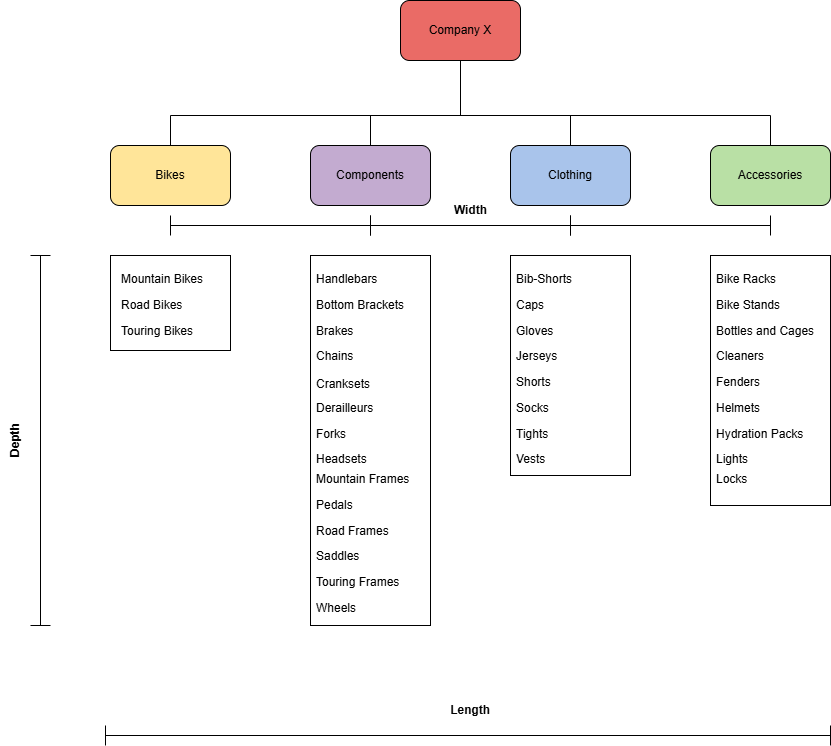

The diagram above was exported from draw.io. Its source (the exported page's mxGraphModel, read from the mxfile embedded in the PNG):
<mxGraphModel dx="2288" dy="759" grid="1" gridSize="10" guides="1" tooltips="1" connect="1" arrows="1" fold="1" page="1" pageScale="1" pageWidth="827" pageHeight="1169" math="0" shadow="0">
  <root>
    <mxCell id="0" />
    <mxCell id="1" parent="0" />
    <mxCell id="6IduexWtSZpUWepMskOs-15" value="Company X" style="rounded=1;whiteSpace=wrap;html=1;fillColor=#EA6B66;" parent="1" vertex="1">
      <mxGeometry x="-85" y="610" width="120" height="60" as="geometry" />
    </mxCell>
    <mxCell id="6IduexWtSZpUWepMskOs-16" value="Bikes" style="rounded=1;whiteSpace=wrap;html=1;fillColor=#FFE599;" parent="1" vertex="1">
      <mxGeometry x="-375" y="755" width="120" height="60" as="geometry" />
    </mxCell>
    <mxCell id="6IduexWtSZpUWepMskOs-17" value="Components" style="rounded=1;whiteSpace=wrap;html=1;fillColor=#C3ABD0;" parent="1" vertex="1">
      <mxGeometry x="-175" y="755" width="120" height="60" as="geometry" />
    </mxCell>
    <mxCell id="6IduexWtSZpUWepMskOs-18" value="Clothing" style="rounded=1;whiteSpace=wrap;html=1;fillColor=#A9C4EB;" parent="1" vertex="1">
      <mxGeometry x="25" y="755" width="120" height="60" as="geometry" />
    </mxCell>
    <mxCell id="6IduexWtSZpUWepMskOs-20" value="Accessories" style="rounded=1;whiteSpace=wrap;html=1;fillColor=#B9E0A5;" parent="1" vertex="1">
      <mxGeometry x="225" y="755" width="120" height="60" as="geometry" />
    </mxCell>
    <mxCell id="6IduexWtSZpUWepMskOs-22" value="" style="endArrow=none;html=1;rounded=0;entryX=0.5;entryY=0;entryDx=0;entryDy=0;exitX=0.5;exitY=0;exitDx=0;exitDy=0;" parent="1" source="6IduexWtSZpUWepMskOs-16" target="6IduexWtSZpUWepMskOs-20" edge="1">
      <mxGeometry width="50" height="50" relative="1" as="geometry">
        <mxPoint x="-35" y="605" as="sourcePoint" />
        <mxPoint x="15" y="555" as="targetPoint" />
        <Array as="points">
          <mxPoint x="-315" y="725" />
          <mxPoint x="285" y="725" />
        </Array>
      </mxGeometry>
    </mxCell>
    <mxCell id="6IduexWtSZpUWepMskOs-25" value="" style="endArrow=none;html=1;rounded=0;entryX=0.5;entryY=0;entryDx=0;entryDy=0;exitX=0.5;exitY=0;exitDx=0;exitDy=0;" parent="1" source="6IduexWtSZpUWepMskOs-18" target="6IduexWtSZpUWepMskOs-17" edge="1">
      <mxGeometry width="50" height="50" relative="1" as="geometry">
        <mxPoint x="95" y="745" as="sourcePoint" />
        <mxPoint x="75" y="635" as="targetPoint" />
        <Array as="points">
          <mxPoint x="85" y="725" />
          <mxPoint x="-115" y="725" />
        </Array>
      </mxGeometry>
    </mxCell>
    <mxCell id="6IduexWtSZpUWepMskOs-26" value="" style="endArrow=none;html=1;rounded=0;exitX=0.5;exitY=1;exitDx=0;exitDy=0;" parent="1" source="6IduexWtSZpUWepMskOs-15" edge="1">
      <mxGeometry width="50" height="50" relative="1" as="geometry">
        <mxPoint x="25" y="685" as="sourcePoint" />
        <mxPoint x="-25" y="725" as="targetPoint" />
      </mxGeometry>
    </mxCell>
    <mxCell id="17Q_o_E2MSQHk4Rc0R4f-2" value="" style="rounded=0;whiteSpace=wrap;html=1;" parent="1" vertex="1">
      <mxGeometry x="-375" y="865" width="120" height="95" as="geometry" />
    </mxCell>
    <mxCell id="17Q_o_E2MSQHk4Rc0R4f-3" value="" style="rounded=0;whiteSpace=wrap;html=1;" parent="1" vertex="1">
      <mxGeometry x="-175" y="865" width="120" height="370" as="geometry" />
    </mxCell>
    <mxCell id="17Q_o_E2MSQHk4Rc0R4f-4" value="" style="rounded=0;whiteSpace=wrap;html=1;" parent="1" vertex="1">
      <mxGeometry x="25" y="865" width="120" height="220" as="geometry" />
    </mxCell>
    <mxCell id="17Q_o_E2MSQHk4Rc0R4f-5" value="" style="rounded=0;whiteSpace=wrap;html=1;" parent="1" vertex="1">
      <mxGeometry x="225" y="865" width="120" height="250" as="geometry" />
    </mxCell>
    <mxCell id="17Q_o_E2MSQHk4Rc0R4f-6" value="Mountain Bikes" style="text;strokeColor=none;fillColor=none;align=left;verticalAlign=top;spacingLeft=4;spacingRight=4;overflow=hidden;rotatable=0;points=[[0,0.5],[1,0.5]];portConstraint=eastwest;whiteSpace=wrap;html=1;" parent="1" vertex="1">
      <mxGeometry x="-370" y="875" width="110" height="26" as="geometry" />
    </mxCell>
    <mxCell id="17Q_o_E2MSQHk4Rc0R4f-7" value="Road Bikes" style="text;strokeColor=none;fillColor=none;align=left;verticalAlign=top;spacingLeft=4;spacingRight=4;overflow=hidden;rotatable=0;points=[[0,0.5],[1,0.5]];portConstraint=eastwest;whiteSpace=wrap;html=1;" parent="1" vertex="1">
      <mxGeometry x="-370" y="901" width="110" height="26" as="geometry" />
    </mxCell>
    <mxCell id="17Q_o_E2MSQHk4Rc0R4f-8" value="Touring Bikes" style="text;strokeColor=none;fillColor=none;align=left;verticalAlign=top;spacingLeft=4;spacingRight=4;overflow=hidden;rotatable=0;points=[[0,0.5],[1,0.5]];portConstraint=eastwest;whiteSpace=wrap;html=1;" parent="1" vertex="1">
      <mxGeometry x="-370" y="927" width="110" height="26" as="geometry" />
    </mxCell>
    <mxCell id="17Q_o_E2MSQHk4Rc0R4f-10" value="Handlebars" style="text;strokeColor=none;fillColor=none;align=left;verticalAlign=top;spacingLeft=4;spacingRight=4;overflow=hidden;rotatable=0;points=[[0,0.5],[1,0.5]];portConstraint=eastwest;whiteSpace=wrap;html=1;" parent="1" vertex="1">
      <mxGeometry x="-175" y="875" width="110" height="26" as="geometry" />
    </mxCell>
    <mxCell id="17Q_o_E2MSQHk4Rc0R4f-11" value="Bottom Brackets" style="text;strokeColor=none;fillColor=none;align=left;verticalAlign=top;spacingLeft=4;spacingRight=4;overflow=hidden;rotatable=0;points=[[0,0.5],[1,0.5]];portConstraint=eastwest;whiteSpace=wrap;html=1;" parent="1" vertex="1">
      <mxGeometry x="-175" y="901" width="110" height="26" as="geometry" />
    </mxCell>
    <mxCell id="17Q_o_E2MSQHk4Rc0R4f-12" value="Brakes" style="text;strokeColor=none;fillColor=none;align=left;verticalAlign=top;spacingLeft=4;spacingRight=4;overflow=hidden;rotatable=0;points=[[0,0.5],[1,0.5]];portConstraint=eastwest;whiteSpace=wrap;html=1;" parent="1" vertex="1">
      <mxGeometry x="-175" y="927" width="110" height="26" as="geometry" />
    </mxCell>
    <mxCell id="17Q_o_E2MSQHk4Rc0R4f-13" value="Chains" style="text;strokeColor=none;fillColor=none;align=left;verticalAlign=top;spacingLeft=4;spacingRight=4;overflow=hidden;rotatable=0;points=[[0,0.5],[1,0.5]];portConstraint=eastwest;whiteSpace=wrap;html=1;" parent="1" vertex="1">
      <mxGeometry x="-175" y="952" width="110" height="26" as="geometry" />
    </mxCell>
    <mxCell id="17Q_o_E2MSQHk4Rc0R4f-14" value="Bib-Shorts" style="text;strokeColor=none;fillColor=none;align=left;verticalAlign=top;spacingLeft=4;spacingRight=4;overflow=hidden;rotatable=0;points=[[0,0.5],[1,0.5]];portConstraint=eastwest;whiteSpace=wrap;html=1;" parent="1" vertex="1">
      <mxGeometry x="25" y="875" width="110" height="26" as="geometry" />
    </mxCell>
    <mxCell id="17Q_o_E2MSQHk4Rc0R4f-15" value="Caps" style="text;strokeColor=none;fillColor=none;align=left;verticalAlign=top;spacingLeft=4;spacingRight=4;overflow=hidden;rotatable=0;points=[[0,0.5],[1,0.5]];portConstraint=eastwest;whiteSpace=wrap;html=1;" parent="1" vertex="1">
      <mxGeometry x="25" y="901" width="110" height="26" as="geometry" />
    </mxCell>
    <mxCell id="17Q_o_E2MSQHk4Rc0R4f-16" value="Gloves" style="text;strokeColor=none;fillColor=none;align=left;verticalAlign=top;spacingLeft=4;spacingRight=4;overflow=hidden;rotatable=0;points=[[0,0.5],[1,0.5]];portConstraint=eastwest;whiteSpace=wrap;html=1;" parent="1" vertex="1">
      <mxGeometry x="25" y="927" width="110" height="26" as="geometry" />
    </mxCell>
    <mxCell id="17Q_o_E2MSQHk4Rc0R4f-17" value="Jerseys" style="text;strokeColor=none;fillColor=none;align=left;verticalAlign=top;spacingLeft=4;spacingRight=4;overflow=hidden;rotatable=0;points=[[0,0.5],[1,0.5]];portConstraint=eastwest;whiteSpace=wrap;html=1;" parent="1" vertex="1">
      <mxGeometry x="25" y="952" width="110" height="26" as="geometry" />
    </mxCell>
    <mxCell id="17Q_o_E2MSQHk4Rc0R4f-22" value="Bike Racks" style="text;strokeColor=none;fillColor=none;align=left;verticalAlign=top;spacingLeft=4;spacingRight=4;overflow=hidden;rotatable=0;points=[[0,0.5],[1,0.5]];portConstraint=eastwest;whiteSpace=wrap;html=1;" parent="1" vertex="1">
      <mxGeometry x="225" y="875" width="110" height="26" as="geometry" />
    </mxCell>
    <mxCell id="17Q_o_E2MSQHk4Rc0R4f-23" value="Bike Stands" style="text;strokeColor=none;fillColor=none;align=left;verticalAlign=top;spacingLeft=4;spacingRight=4;overflow=hidden;rotatable=0;points=[[0,0.5],[1,0.5]];portConstraint=eastwest;whiteSpace=wrap;html=1;" parent="1" vertex="1">
      <mxGeometry x="225" y="901" width="110" height="26" as="geometry" />
    </mxCell>
    <mxCell id="17Q_o_E2MSQHk4Rc0R4f-24" value="Bottles and Cages" style="text;strokeColor=none;fillColor=none;align=left;verticalAlign=top;spacingLeft=4;spacingRight=4;overflow=hidden;rotatable=0;points=[[0,0.5],[1,0.5]];portConstraint=eastwest;whiteSpace=wrap;html=1;" parent="1" vertex="1">
      <mxGeometry x="225" y="927" width="110" height="26" as="geometry" />
    </mxCell>
    <mxCell id="17Q_o_E2MSQHk4Rc0R4f-25" value="Cleaners" style="text;strokeColor=none;fillColor=none;align=left;verticalAlign=top;spacingLeft=4;spacingRight=4;overflow=hidden;rotatable=0;points=[[0,0.5],[1,0.5]];portConstraint=eastwest;whiteSpace=wrap;html=1;" parent="1" vertex="1">
      <mxGeometry x="225" y="952" width="110" height="26" as="geometry" />
    </mxCell>
    <mxCell id="17Q_o_E2MSQHk4Rc0R4f-29" value="Cranksets" style="text;strokeColor=none;fillColor=none;align=left;verticalAlign=top;spacingLeft=4;spacingRight=4;overflow=hidden;rotatable=0;points=[[0,0.5],[1,0.5]];portConstraint=eastwest;whiteSpace=wrap;html=1;" parent="1" vertex="1">
      <mxGeometry x="-175" y="980" width="110" height="22" as="geometry" />
    </mxCell>
    <mxCell id="17Q_o_E2MSQHk4Rc0R4f-30" value="Derailleurs" style="text;strokeColor=none;fillColor=none;align=left;verticalAlign=top;spacingLeft=4;spacingRight=4;overflow=hidden;rotatable=0;points=[[0,0.5],[1,0.5]];portConstraint=eastwest;whiteSpace=wrap;html=1;" parent="1" vertex="1">
      <mxGeometry x="-175" y="1004" width="110" height="26" as="geometry" />
    </mxCell>
    <mxCell id="17Q_o_E2MSQHk4Rc0R4f-31" value="Forks" style="text;strokeColor=none;fillColor=none;align=left;verticalAlign=top;spacingLeft=4;spacingRight=4;overflow=hidden;rotatable=0;points=[[0,0.5],[1,0.5]];portConstraint=eastwest;whiteSpace=wrap;html=1;" parent="1" vertex="1">
      <mxGeometry x="-175" y="1030" width="110" height="26" as="geometry" />
    </mxCell>
    <mxCell id="17Q_o_E2MSQHk4Rc0R4f-32" value="Headsets" style="text;strokeColor=none;fillColor=none;align=left;verticalAlign=top;spacingLeft=4;spacingRight=4;overflow=hidden;rotatable=0;points=[[0,0.5],[1,0.5]];portConstraint=eastwest;whiteSpace=wrap;html=1;" parent="1" vertex="1">
      <mxGeometry x="-175" y="1055" width="110" height="26" as="geometry" />
    </mxCell>
    <mxCell id="17Q_o_E2MSQHk4Rc0R4f-33" value="Mountain Frames" style="text;strokeColor=none;fillColor=none;align=left;verticalAlign=top;spacingLeft=4;spacingRight=4;overflow=hidden;rotatable=0;points=[[0,0.5],[1,0.5]];portConstraint=eastwest;whiteSpace=wrap;html=1;" parent="1" vertex="1">
      <mxGeometry x="-175" y="1075" width="110" height="26" as="geometry" />
    </mxCell>
    <mxCell id="17Q_o_E2MSQHk4Rc0R4f-34" value="Pedals" style="text;strokeColor=none;fillColor=none;align=left;verticalAlign=top;spacingLeft=4;spacingRight=4;overflow=hidden;rotatable=0;points=[[0,0.5],[1,0.5]];portConstraint=eastwest;whiteSpace=wrap;html=1;" parent="1" vertex="1">
      <mxGeometry x="-175" y="1101" width="110" height="26" as="geometry" />
    </mxCell>
    <mxCell id="17Q_o_E2MSQHk4Rc0R4f-35" value="Road Frames" style="text;strokeColor=none;fillColor=none;align=left;verticalAlign=top;spacingLeft=4;spacingRight=4;overflow=hidden;rotatable=0;points=[[0,0.5],[1,0.5]];portConstraint=eastwest;whiteSpace=wrap;html=1;" parent="1" vertex="1">
      <mxGeometry x="-175" y="1127" width="110" height="26" as="geometry" />
    </mxCell>
    <mxCell id="17Q_o_E2MSQHk4Rc0R4f-36" value="Saddles" style="text;strokeColor=none;fillColor=none;align=left;verticalAlign=top;spacingLeft=4;spacingRight=4;overflow=hidden;rotatable=0;points=[[0,0.5],[1,0.5]];portConstraint=eastwest;whiteSpace=wrap;html=1;" parent="1" vertex="1">
      <mxGeometry x="-175" y="1152" width="110" height="26" as="geometry" />
    </mxCell>
    <mxCell id="17Q_o_E2MSQHk4Rc0R4f-37" value="Touring Frames" style="text;strokeColor=none;fillColor=none;align=left;verticalAlign=top;spacingLeft=4;spacingRight=4;overflow=hidden;rotatable=0;points=[[0,0.5],[1,0.5]];portConstraint=eastwest;whiteSpace=wrap;html=1;" parent="1" vertex="1">
      <mxGeometry x="-175" y="1178" width="110" height="26" as="geometry" />
    </mxCell>
    <mxCell id="17Q_o_E2MSQHk4Rc0R4f-38" value="Wheels" style="text;strokeColor=none;fillColor=none;align=left;verticalAlign=top;spacingLeft=4;spacingRight=4;overflow=hidden;rotatable=0;points=[[0,0.5],[1,0.5]];portConstraint=eastwest;whiteSpace=wrap;html=1;" parent="1" vertex="1">
      <mxGeometry x="-175" y="1204" width="110" height="26" as="geometry" />
    </mxCell>
    <mxCell id="17Q_o_E2MSQHk4Rc0R4f-41" value="Shorts" style="text;strokeColor=none;fillColor=none;align=left;verticalAlign=top;spacingLeft=4;spacingRight=4;overflow=hidden;rotatable=0;points=[[0,0.5],[1,0.5]];portConstraint=eastwest;whiteSpace=wrap;html=1;" parent="1" vertex="1">
      <mxGeometry x="25" y="978" width="110" height="26" as="geometry" />
    </mxCell>
    <mxCell id="17Q_o_E2MSQHk4Rc0R4f-42" value="Socks" style="text;strokeColor=none;fillColor=none;align=left;verticalAlign=top;spacingLeft=4;spacingRight=4;overflow=hidden;rotatable=0;points=[[0,0.5],[1,0.5]];portConstraint=eastwest;whiteSpace=wrap;html=1;" parent="1" vertex="1">
      <mxGeometry x="25" y="1004" width="110" height="26" as="geometry" />
    </mxCell>
    <mxCell id="17Q_o_E2MSQHk4Rc0R4f-43" value="Tights" style="text;strokeColor=none;fillColor=none;align=left;verticalAlign=top;spacingLeft=4;spacingRight=4;overflow=hidden;rotatable=0;points=[[0,0.5],[1,0.5]];portConstraint=eastwest;whiteSpace=wrap;html=1;" parent="1" vertex="1">
      <mxGeometry x="25" y="1030" width="110" height="28" as="geometry" />
    </mxCell>
    <mxCell id="17Q_o_E2MSQHk4Rc0R4f-44" value="Vests" style="text;strokeColor=none;fillColor=none;align=left;verticalAlign=top;spacingLeft=4;spacingRight=4;overflow=hidden;rotatable=0;points=[[0,0.5],[1,0.5]];portConstraint=eastwest;whiteSpace=wrap;html=1;" parent="1" vertex="1">
      <mxGeometry x="25" y="1055" width="110" height="26" as="geometry" />
    </mxCell>
    <mxCell id="17Q_o_E2MSQHk4Rc0R4f-49" value="Fenders" style="text;strokeColor=none;fillColor=none;align=left;verticalAlign=top;spacingLeft=4;spacingRight=4;overflow=hidden;rotatable=0;points=[[0,0.5],[1,0.5]];portConstraint=eastwest;whiteSpace=wrap;html=1;" parent="1" vertex="1">
      <mxGeometry x="225" y="978" width="110" height="22" as="geometry" />
    </mxCell>
    <mxCell id="17Q_o_E2MSQHk4Rc0R4f-50" value="Helmets" style="text;strokeColor=none;fillColor=none;align=left;verticalAlign=top;spacingLeft=4;spacingRight=4;overflow=hidden;rotatable=0;points=[[0,0.5],[1,0.5]];portConstraint=eastwest;whiteSpace=wrap;html=1;" parent="1" vertex="1">
      <mxGeometry x="225" y="1004" width="110" height="26" as="geometry" />
    </mxCell>
    <mxCell id="17Q_o_E2MSQHk4Rc0R4f-51" value="Hydration Packs" style="text;strokeColor=none;fillColor=none;align=left;verticalAlign=top;spacingLeft=4;spacingRight=4;overflow=hidden;rotatable=0;points=[[0,0.5],[1,0.5]];portConstraint=eastwest;whiteSpace=wrap;html=1;" parent="1" vertex="1">
      <mxGeometry x="225" y="1030" width="110" height="26" as="geometry" />
    </mxCell>
    <mxCell id="17Q_o_E2MSQHk4Rc0R4f-52" value="Lights" style="text;strokeColor=none;fillColor=none;align=left;verticalAlign=top;spacingLeft=4;spacingRight=4;overflow=hidden;rotatable=0;points=[[0,0.5],[1,0.5]];portConstraint=eastwest;whiteSpace=wrap;html=1;" parent="1" vertex="1">
      <mxGeometry x="225" y="1055" width="110" height="26" as="geometry" />
    </mxCell>
    <mxCell id="17Q_o_E2MSQHk4Rc0R4f-55" value="Locks" style="text;strokeColor=none;fillColor=none;align=left;verticalAlign=top;spacingLeft=4;spacingRight=4;overflow=hidden;rotatable=0;points=[[0,0.5],[1,0.5]];portConstraint=eastwest;whiteSpace=wrap;html=1;" parent="1" vertex="1">
      <mxGeometry x="225" y="1075" width="110" height="26" as="geometry" />
    </mxCell>
    <mxCell id="2G70ERKUiUIS3MLafn13-3" value="" style="shape=crossbar;whiteSpace=wrap;html=1;rounded=1;direction=south;" parent="1" vertex="1">
      <mxGeometry x="-455" y="865" width="20" height="370" as="geometry" />
    </mxCell>
    <mxCell id="JYWWngprc_QotOPvjtCc-1" value="" style="shape=crossbar;whiteSpace=wrap;html=1;rounded=1;" parent="1" vertex="1">
      <mxGeometry x="-380" y="1335" width="725" height="20" as="geometry" />
    </mxCell>
    <mxCell id="JYWWngprc_QotOPvjtCc-4" value="&lt;b&gt;&amp;nbsp;Length&lt;/b&gt;" style="text;html=1;align=center;verticalAlign=middle;resizable=0;points=[];autosize=1;strokeColor=none;fillColor=none;" parent="1" vertex="1">
      <mxGeometry x="-52.5" y="1305" width="70" height="30" as="geometry" />
    </mxCell>
    <mxCell id="JYWWngprc_QotOPvjtCc-5" value="&lt;b&gt;Depth&lt;/b&gt;" style="text;html=1;align=center;verticalAlign=middle;resizable=0;points=[];autosize=1;strokeColor=none;fillColor=none;rotation=-90;" parent="1" vertex="1">
      <mxGeometry x="-500" y="1035" width="60" height="30" as="geometry" />
    </mxCell>
    <mxCell id="JYWWngprc_QotOPvjtCc-6" value="" style="shape=crossbar;whiteSpace=wrap;html=1;rounded=1;" parent="1" vertex="1">
      <mxGeometry x="-315" y="825" width="200" height="20" as="geometry" />
    </mxCell>
    <mxCell id="JYWWngprc_QotOPvjtCc-7" value="" style="shape=crossbar;whiteSpace=wrap;html=1;rounded=1;" parent="1" vertex="1">
      <mxGeometry x="-115" y="825" width="200" height="20" as="geometry" />
    </mxCell>
    <mxCell id="JYWWngprc_QotOPvjtCc-15" value="" style="shape=crossbar;whiteSpace=wrap;html=1;rounded=1;" parent="1" vertex="1">
      <mxGeometry x="85" y="825" width="200" height="20" as="geometry" />
    </mxCell>
    <mxCell id="JYWWngprc_QotOPvjtCc-16" value="&lt;b&gt;Width&lt;/b&gt;" style="text;html=1;align=center;verticalAlign=middle;resizable=0;points=[];autosize=1;strokeColor=none;fillColor=none;" parent="1" vertex="1">
      <mxGeometry x="-45" y="805" width="60" height="30" as="geometry" />
    </mxCell>
  </root>
</mxGraphModel>